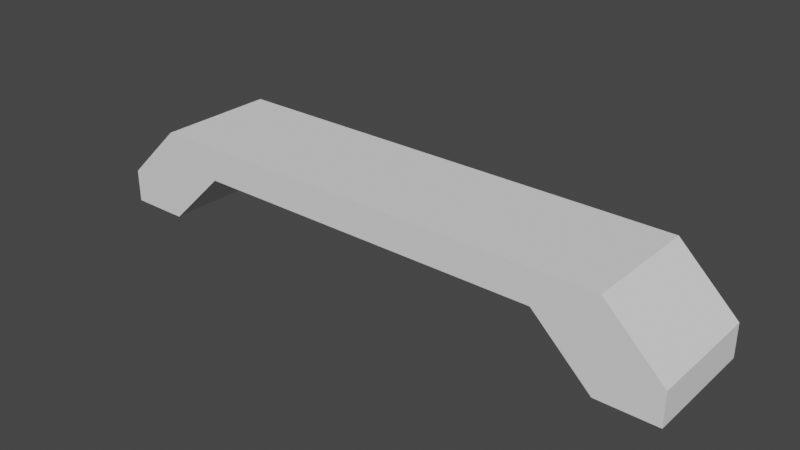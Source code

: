 # Source: Handle.blend  (saved by Blender 2.93.20; exported with 4.5.12 LTS)
import bpy
from mathutils import Matrix  # noqa: F401  (used for matrix-valued properties, if any)

bpy.ops.wm.read_factory_settings(use_empty=True)
scene = bpy.context.scene
scene.name = 'Scene'

# ---- collections
col_collection = bpy.data.collections.new('Collection'); scene.collection.children.link(col_collection)

# ---- world
world_world = bpy.data.worlds.new('World'); scene.world = world_world
world_world.use_nodes = True; world_world.node_tree.nodes.clear()
_N = world_world.node_tree.nodes; _L = world_world.node_tree.links
n0 = _N.new('ShaderNodeOutputWorld'); n0.name = 'World Output'; n0.location = (300, 300)
n1 = _N.new('ShaderNodeBackground'); n1.name = 'Background'; n1.location = (10, 300)
n1.inputs[0].default_value = (0.05088, 0.05088, 0.05088, 1.0)
_L.new(n1.outputs[0], n0.inputs[0])
n0.is_active_output = True
world_world.color = (0.05088, 0.05088, 0.05088)
world_world.use_sun_shadow = False
world_world.sun_shadow_jitter_overblur = 0.0

# ---- meshes
me_plane = bpy.data.meshes.new('Plane')
me_plane.from_pydata([(-5.0, -1.0, 0.0), (5.0, -1.0, 0.0), (-5.0, 1.0, 0.0), (5.0, 1.0, 0.0), (-4.0, -1.0, 0.0), (-3.0, -1.0, 0.964), (-2.0, -1.0, 0.964), (-1.0, -1.0, 0.964), (0.0, -1.0, 0.964), (1.0, -1.0, 0.964), (2.0, -1.0, 0.964), (3.0, -1.0, 0.964), (4.0, -1.0, 0.0), (4.0, 1.0, 0.0), (3.0, 1.0, 0.964), (2.0, 1.0, 0.964), (1.0, 1.0, 0.964), (0.0, 1.0, 0.964), (-1.0, 1.0, 0.964), (-2.0, 1.0, 0.964), (-3.0, 1.0, 0.964), (-4.0, 1.0, 0.0), (-5.0, -1.0, 0.5572), (5.0, -1.0, 0.5572), (-5.0, 1.0, 0.5572), (5.0, 1.0, 0.5572), (-4.0, -1.0, 1.521), (-3.0, -1.0, 1.521), (-2.0, -1.0, 1.521), (-1.0, -1.0, 1.521), (0.0, -1.0, 1.521), (1.0, -1.0, 1.521), (2.0, -1.0, 1.521), (3.0, -1.0, 1.521), (4.0, -1.0, 1.521), (4.0, 1.0, 1.521), (3.0, 1.0, 1.521), (2.0, 1.0, 1.521), (1.0, 1.0, 1.521), (0.0, 1.0, 1.521), (-1.0, 1.0, 1.521), (-2.0, 1.0, 1.521), (-3.0, 1.0, 1.521), (-4.0, 1.0, 1.521), (-5.0, 0.0, 0.0), (5.0, 0.0, 0.0), (-4.0, 0.0, 0.0), (-3.0, 0.0, 0.964), (-2.0, 0.0, 0.964), (-1.0, 0.0, 0.964), (0.0, 0.0, 0.964), (1.0, 0.0, 0.964), (2.0, 0.0, 0.964), (3.0, 0.0, 0.964), (4.0, 0.0, 0.0), (-5.0, 0.0, 0.5572), (5.0, 0.0, 0.5572), (-4.0, 0.0, 1.521), (-3.0, 0.0, 1.521), (-2.0, 0.0, 1.521), (-1.0, 0.0, 1.521), (0.0, 0.0, 1.521), (1.0, 0.0, 1.521), (2.0, 0.0, 1.521), (3.0, 0.0, 1.521), (4.0, 0.0, 1.521)], [], [(54, 45, 3, 13), (44, 46, 21, 2), (46, 47, 20, 21), (47, 48, 19, 20), (48, 49, 18, 19), (49, 50, 17, 18), (50, 51, 16, 17), (51, 52, 15, 16), (52, 53, 14, 15), (53, 54, 13, 14), (65, 56, 25, 35), (55, 57, 43, 24), (57, 58, 42, 43), (58, 59, 41, 42), (59, 60, 40, 41), (60, 61, 39, 40), (61, 62, 38, 39), (62, 63, 37, 38), (63, 64, 36, 37), (64, 65, 35, 36), (55, 24, 2, 44), (56, 23, 1, 45), (24, 43, 21, 2), (43, 42, 20, 21), (42, 41, 19, 20), (41, 40, 18, 19), (40, 39, 17, 18), (39, 38, 16, 17), (38, 37, 15, 16), (37, 36, 14, 15), (36, 35, 13, 14), (35, 25, 3, 13), (23, 34, 12, 1), (34, 33, 11, 12), (33, 32, 10, 11), (32, 31, 9, 10), (31, 30, 8, 9), (30, 29, 7, 8), (29, 28, 6, 7), (28, 27, 5, 6), (27, 26, 4, 5), (26, 22, 0, 4), (25, 56, 45, 3), (22, 55, 44, 0), (33, 34, 65, 64), (32, 33, 64, 63), (31, 32, 63, 62), (30, 31, 62, 61), (29, 30, 61, 60), (28, 29, 60, 59), (27, 28, 59, 58), (26, 27, 58, 57), (22, 26, 57, 55), (34, 23, 56, 65), (11, 12, 54, 53), (10, 11, 53, 52), (9, 10, 52, 51), (8, 9, 51, 50), (7, 8, 50, 49), (6, 7, 49, 48), (5, 6, 48, 47), (4, 5, 47, 46), (0, 4, 46, 44), (12, 1, 45, 54)])
_uv = me_plane.uv_layers.new(name='UVMap')
_uv.uv.foreach_set('vector', [0.9, 0.5, 1.0, 0.5, 1.0, 1.0, 0.9, 1.0, 0.0, 0.5, 0.1, 0.5, 0.1, 1.0, 0.0, 1.0, 0.1, 0.5, 0.2, 0.5, 0.2, 1.0, 0.1, 1.0, 0.2, 0.5, 0.3, 0.5, 0.3, 1.0, 0.2, 1.0, 0.3, 0.5, 0.4, 0.5, 0.4, 1.0, 0.3, 1.0, 0.4, 0.5, 0.5, 0.5, 0.5, 1.0, 0.4, 1.0, 0.5, 0.5, 0.6, 0.5, 0.6, 1.0, 0.5, 1.0, 0.6, 0.5, 0.7, 0.5, 0.7, 1.0, 0.6, 1.0, 0.7, 0.5, 0.8, 0.5, 0.8, 1.0, 0.7, 1.0, 0.8, 0.5, 0.9, 0.5, 0.9, 1.0, 0.8, 1.0, 0.9, 0.5, 1.0, 0.5, 1.0, 1.0, 0.9, 1.0, 0.0, 0.5, 0.1, 0.5, 0.1, 1.0, 0.0, 1.0, 0.1, 0.5, 0.2, 0.5, 0.2, 1.0, 0.1, 1.0, 0.2, 0.5, 0.3, 0.5, 0.3, 1.0, 0.2, 1.0, 0.3, 0.5, 0.4, 0.5, 0.4, 1.0, 0.3, 1.0, 0.4, 0.5, 0.5, 0.5, 0.5, 1.0, 0.4, 1.0, 0.5, 0.5, 0.6, 0.5, 0.6, 1.0, 0.5, 1.0, 0.6, 0.5, 0.7, 0.5, 0.7, 1.0, 0.6, 1.0, 0.7, 0.5, 0.8, 0.5, 0.8, 1.0, 0.7, 1.0, 0.8, 0.5, 0.9, 0.5, 0.9, 1.0, 0.8, 1.0, 0.0, 0.5, 0.0, 1.0, 0.0, 1.0, 0.0, 0.5, 1.0, 0.5, 1.0, 0.0, 1.0, 0.0, 1.0, 0.5, 0.0, 1.0, 0.1, 1.0, 0.1, 1.0, 0.0, 1.0, 0.1, 1.0, 0.2, 1.0, 0.2, 1.0, 0.1, 1.0, 0.2, 1.0, 0.3, 1.0, 0.3, 1.0, 0.2, 1.0, 0.3, 1.0, 0.4, 1.0, 0.4, 1.0, 0.3, 1.0, 0.4, 1.0, 0.5, 1.0, 0.5, 1.0, 0.4, 1.0, 0.5, 1.0, 0.6, 1.0, 0.6, 1.0, 0.5, 1.0, 0.6, 1.0, 0.7, 1.0, 0.7, 1.0, 0.6, 1.0, 0.7, 1.0, 0.8, 1.0, 0.8, 1.0, 0.7, 1.0, 0.8, 1.0, 0.9, 1.0, 0.9, 1.0, 0.8, 1.0, 0.9, 1.0, 1.0, 1.0, 1.0, 1.0, 0.9, 1.0, 1.0, 0.0, 0.9, 0.0, 0.9, 0.0, 1.0, 0.0, 0.9, 0.0, 0.8, 0.0, 0.8, 0.0, 0.9, 0.0, 0.8, 0.0, 0.7, 0.0, 0.7, 0.0, 0.8, 0.0, 0.7, 0.0, 0.6, 0.0, 0.6, 0.0, 0.7, 0.0, 0.6, 0.0, 0.5, 0.0, 0.5, 0.0, 0.6, 0.0, 0.5, 0.0, 0.4, 0.0, 0.4, 0.0, 0.5, 0.0, 0.4, 0.0, 0.3, 0.0, 0.3, 0.0, 0.4, 0.0, 0.3, 0.0, 0.2, 0.0, 0.2, 0.0, 0.3, 0.0, 0.2, 0.0, 0.1, 0.0, 0.1, 0.0, 0.2, 0.0, 0.1, 0.0, 0.0, 0.0, 0.0, 0.0, 0.1, 0.0, 1.0, 1.0, 1.0, 0.5, 1.0, 0.5, 1.0, 1.0, 0.0, 0.0, 0.0, 0.5, 0.0, 0.5, 0.0, 0.0, 0.8, 0.0, 0.9, 0.0, 0.9, 0.5, 0.8, 0.5, 0.7, 0.0, 0.8, 0.0, 0.8, 0.5, 0.7, 0.5, 0.6, 0.0, 0.7, 0.0, 0.7, 0.5, 0.6, 0.5, 0.5, 0.0, 0.6, 0.0, 0.6, 0.5, 0.5, 0.5, 0.4, 0.0, 0.5, 0.0, 0.5, 0.5, 0.4, 0.5, 0.3, 0.0, 0.4, 0.0, 0.4, 0.5, 0.3, 0.5, 0.2, 0.0, 0.3, 0.0, 0.3, 0.5, 0.2, 0.5, 0.1, 0.0, 0.2, 0.0, 0.2, 0.5, 0.1, 0.5, 0.0, 0.0, 0.1, 0.0, 0.1, 0.5, 0.0, 0.5, 0.9, 0.0, 1.0, 0.0, 1.0, 0.5, 0.9, 0.5, 0.8, 0.0, 0.9, 0.0, 0.9, 0.5, 0.8, 0.5, 0.7, 0.0, 0.8, 0.0, 0.8, 0.5, 0.7, 0.5, 0.6, 0.0, 0.7, 0.0, 0.7, 0.5, 0.6, 0.5, 0.5, 0.0, 0.6, 0.0, 0.6, 0.5, 0.5, 0.5, 0.4, 0.0, 0.5, 0.0, 0.5, 0.5, 0.4, 0.5, 0.3, 0.0, 0.4, 0.0, 0.4, 0.5, 0.3, 0.5, 0.2, 0.0, 0.3, 0.0, 0.3, 0.5, 0.2, 0.5, 0.1, 0.0, 0.2, 0.0, 0.2, 0.5, 0.1, 0.5, 0.0, 0.0, 0.1, 0.0, 0.1, 0.5, 0.0, 0.5, 0.9, 0.0, 1.0, 0.0, 1.0, 0.5, 0.9, 0.5])
me_plane.use_remesh_fix_poles = True
me_plane.use_remesh_preserve_attributes = False
me_plane.update()

# ---- objects
ob_plane = bpy.data.objects.new('Plane', me_plane)

# ---- transforms, parenting, visibility, modifiers, constraints
ob_plane.location = (0.0, 0.0, 0.0)

# ---- collection membership
col_collection.objects.link(ob_plane)

# ---- scene / render settings (as saved in the file)
scene.frame_start = 1; scene.frame_end = 250; scene.frame_set(1)
scene.render.engine = 'BLENDER_EEVEE_NEXT'
scene.cycles.use_denoising = False
scene.cycles.samples = 128
scene.cycles.sampling_pattern = 'TABULATED_SOBOL'
scene.cycles.use_adaptive_sampling = False
scene.cycles.use_light_tree = False
scene.view_settings.view_transform = 'Filmic'
bpy.context.view_layer.update()

# ---- added for rendering (the .blend has no active camera and no usable light): camera, sun
cam_auto = bpy.data.cameras.new('AutoCamera')
cam_auto.lens = 50.0
cam_auto.sensor_width = 36.0
cam_auto.clip_end = 1000.0
ob_auto_camera = bpy.data.objects.new('AutoCamera', cam_auto)
scene.collection.objects.link(ob_auto_camera)
ob_auto_camera.location = (9.53986, -11.4478, 8.39246)
ob_auto_camera.rotation_euler = (1.09748, -7.21219e-08, 0.694738)
scene.camera = ob_auto_camera
light_auto_sun = bpy.data.lights.new('AutoSun', 'SUN')
light_auto_sun.energy = 3.0
light_auto_sun.angle = 0.0523599
ob_auto_sun = bpy.data.objects.new('AutoSun', light_auto_sun)
scene.collection.objects.link(ob_auto_sun)
ob_auto_sun.rotation_euler = (0.872665, 0.174533, 0.523599)
bpy.context.view_layer.update()
